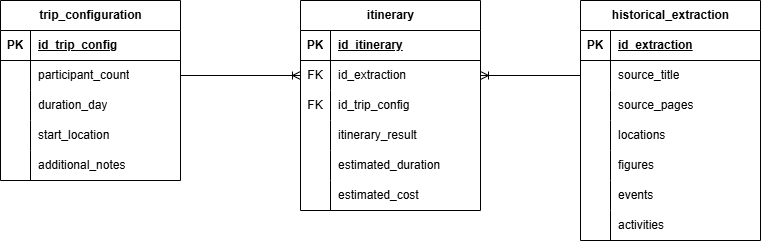

The diagram above was exported from draw.io. Its source (the exported page's mxGraphModel, read from the mxfile embedded in the PNG):
<mxGraphModel dx="1414" dy="743" grid="1" gridSize="10" guides="1" tooltips="1" connect="1" arrows="1" fold="1" page="1" pageScale="1" pageWidth="1654" pageHeight="1169" math="0" shadow="0">
  <root>
    <mxCell id="0" />
    <mxCell id="1" parent="0" />
    <mxCell id="3C9ZFhj5OnUssThrYl6L-1" parent="1" style="shape=table;startSize=30;container=1;collapsible=1;childLayout=tableLayout;fixedRows=1;rowLines=0;fontStyle=1;align=center;resizeLast=1;html=1;" value="trip_configuration" vertex="1">
      <mxGeometry height="180" width="180" x="200" y="240" as="geometry" />
    </mxCell>
    <mxCell id="3C9ZFhj5OnUssThrYl6L-2" parent="3C9ZFhj5OnUssThrYl6L-1" style="shape=tableRow;horizontal=0;startSize=0;swimlaneHead=0;swimlaneBody=0;fillColor=none;collapsible=0;dropTarget=0;points=[[0,0.5],[1,0.5]];portConstraint=eastwest;top=0;left=0;right=0;bottom=1;" value="" vertex="1">
      <mxGeometry height="30" width="180" y="30" as="geometry" />
    </mxCell>
    <mxCell id="3C9ZFhj5OnUssThrYl6L-3" parent="3C9ZFhj5OnUssThrYl6L-2" style="shape=partialRectangle;connectable=0;fillColor=none;top=0;left=0;bottom=0;right=0;fontStyle=1;overflow=hidden;whiteSpace=wrap;html=1;" value="PK" vertex="1">
      <mxGeometry height="30" width="30" as="geometry">
        <mxRectangle height="30" width="30" as="alternateBounds" />
      </mxGeometry>
    </mxCell>
    <mxCell id="3C9ZFhj5OnUssThrYl6L-4" parent="3C9ZFhj5OnUssThrYl6L-2" style="shape=partialRectangle;connectable=0;fillColor=none;top=0;left=0;bottom=0;right=0;align=left;spacingLeft=6;fontStyle=5;overflow=hidden;whiteSpace=wrap;html=1;" value="id_trip_config" vertex="1">
      <mxGeometry height="30" width="150" x="30" as="geometry">
        <mxRectangle height="30" width="150" as="alternateBounds" />
      </mxGeometry>
    </mxCell>
    <mxCell id="3C9ZFhj5OnUssThrYl6L-5" parent="3C9ZFhj5OnUssThrYl6L-1" style="shape=tableRow;horizontal=0;startSize=0;swimlaneHead=0;swimlaneBody=0;fillColor=none;collapsible=0;dropTarget=0;points=[[0,0.5],[1,0.5]];portConstraint=eastwest;top=0;left=0;right=0;bottom=0;" value="" vertex="1">
      <mxGeometry height="30" width="180" y="60" as="geometry" />
    </mxCell>
    <mxCell id="3C9ZFhj5OnUssThrYl6L-6" parent="3C9ZFhj5OnUssThrYl6L-5" style="shape=partialRectangle;connectable=0;fillColor=none;top=0;left=0;bottom=0;right=0;editable=1;overflow=hidden;whiteSpace=wrap;html=1;" value="" vertex="1">
      <mxGeometry height="30" width="30" as="geometry">
        <mxRectangle height="30" width="30" as="alternateBounds" />
      </mxGeometry>
    </mxCell>
    <mxCell id="3C9ZFhj5OnUssThrYl6L-7" parent="3C9ZFhj5OnUssThrYl6L-5" style="shape=partialRectangle;connectable=0;fillColor=none;top=0;left=0;bottom=0;right=0;align=left;spacingLeft=6;overflow=hidden;whiteSpace=wrap;html=1;" value="participant_count" vertex="1">
      <mxGeometry height="30" width="150" x="30" as="geometry">
        <mxRectangle height="30" width="150" as="alternateBounds" />
      </mxGeometry>
    </mxCell>
    <mxCell id="3C9ZFhj5OnUssThrYl6L-8" parent="3C9ZFhj5OnUssThrYl6L-1" style="shape=tableRow;horizontal=0;startSize=0;swimlaneHead=0;swimlaneBody=0;fillColor=none;collapsible=0;dropTarget=0;points=[[0,0.5],[1,0.5]];portConstraint=eastwest;top=0;left=0;right=0;bottom=0;" value="" vertex="1">
      <mxGeometry height="30" width="180" y="90" as="geometry" />
    </mxCell>
    <mxCell id="3C9ZFhj5OnUssThrYl6L-9" parent="3C9ZFhj5OnUssThrYl6L-8" style="shape=partialRectangle;connectable=0;fillColor=none;top=0;left=0;bottom=0;right=0;editable=1;overflow=hidden;whiteSpace=wrap;html=1;" value="" vertex="1">
      <mxGeometry height="30" width="30" as="geometry">
        <mxRectangle height="30" width="30" as="alternateBounds" />
      </mxGeometry>
    </mxCell>
    <mxCell id="3C9ZFhj5OnUssThrYl6L-10" parent="3C9ZFhj5OnUssThrYl6L-8" style="shape=partialRectangle;connectable=0;fillColor=none;top=0;left=0;bottom=0;right=0;align=left;spacingLeft=6;overflow=hidden;whiteSpace=wrap;html=1;" value="duration_day" vertex="1">
      <mxGeometry height="30" width="150" x="30" as="geometry">
        <mxRectangle height="30" width="150" as="alternateBounds" />
      </mxGeometry>
    </mxCell>
    <mxCell id="3C9ZFhj5OnUssThrYl6L-11" parent="3C9ZFhj5OnUssThrYl6L-1" style="shape=tableRow;horizontal=0;startSize=0;swimlaneHead=0;swimlaneBody=0;fillColor=none;collapsible=0;dropTarget=0;points=[[0,0.5],[1,0.5]];portConstraint=eastwest;top=0;left=0;right=0;bottom=0;" value="" vertex="1">
      <mxGeometry height="30" width="180" y="120" as="geometry" />
    </mxCell>
    <mxCell id="3C9ZFhj5OnUssThrYl6L-12" parent="3C9ZFhj5OnUssThrYl6L-11" style="shape=partialRectangle;connectable=0;fillColor=none;top=0;left=0;bottom=0;right=0;editable=1;overflow=hidden;whiteSpace=wrap;html=1;" value="" vertex="1">
      <mxGeometry height="30" width="30" as="geometry">
        <mxRectangle height="30" width="30" as="alternateBounds" />
      </mxGeometry>
    </mxCell>
    <mxCell id="3C9ZFhj5OnUssThrYl6L-13" parent="3C9ZFhj5OnUssThrYl6L-11" style="shape=partialRectangle;connectable=0;fillColor=none;top=0;left=0;bottom=0;right=0;align=left;spacingLeft=6;overflow=hidden;whiteSpace=wrap;html=1;" value="start_location" vertex="1">
      <mxGeometry height="30" width="150" x="30" as="geometry">
        <mxRectangle height="30" width="150" as="alternateBounds" />
      </mxGeometry>
    </mxCell>
    <mxCell id="3C9ZFhj5OnUssThrYl6L-75" parent="3C9ZFhj5OnUssThrYl6L-1" style="shape=tableRow;horizontal=0;startSize=0;swimlaneHead=0;swimlaneBody=0;fillColor=none;collapsible=0;dropTarget=0;points=[[0,0.5],[1,0.5]];portConstraint=eastwest;top=0;left=0;right=0;bottom=0;" vertex="1">
      <mxGeometry height="30" width="180" y="150" as="geometry" />
    </mxCell>
    <mxCell id="3C9ZFhj5OnUssThrYl6L-76" parent="3C9ZFhj5OnUssThrYl6L-75" style="shape=partialRectangle;connectable=0;fillColor=none;top=0;left=0;bottom=0;right=0;editable=1;overflow=hidden;whiteSpace=wrap;html=1;" vertex="1">
      <mxGeometry height="30" width="30" as="geometry">
        <mxRectangle height="30" width="30" as="alternateBounds" />
      </mxGeometry>
    </mxCell>
    <mxCell id="3C9ZFhj5OnUssThrYl6L-77" parent="3C9ZFhj5OnUssThrYl6L-75" style="shape=partialRectangle;connectable=0;fillColor=none;top=0;left=0;bottom=0;right=0;align=left;spacingLeft=6;overflow=hidden;whiteSpace=wrap;html=1;" value="additional_notes" vertex="1">
      <mxGeometry height="30" width="150" x="30" as="geometry">
        <mxRectangle height="30" width="150" as="alternateBounds" />
      </mxGeometry>
    </mxCell>
    <mxCell id="3C9ZFhj5OnUssThrYl6L-14" parent="1" style="shape=table;startSize=30;container=1;collapsible=1;childLayout=tableLayout;fixedRows=1;rowLines=0;fontStyle=1;align=center;resizeLast=1;html=1;" value="historical_extraction" vertex="1">
      <mxGeometry height="240" width="180" x="780" y="240" as="geometry" />
    </mxCell>
    <mxCell id="3C9ZFhj5OnUssThrYl6L-15" parent="3C9ZFhj5OnUssThrYl6L-14" style="shape=tableRow;horizontal=0;startSize=0;swimlaneHead=0;swimlaneBody=0;fillColor=none;collapsible=0;dropTarget=0;points=[[0,0.5],[1,0.5]];portConstraint=eastwest;top=0;left=0;right=0;bottom=1;" value="" vertex="1">
      <mxGeometry height="30" width="180" y="30" as="geometry" />
    </mxCell>
    <mxCell id="3C9ZFhj5OnUssThrYl6L-16" parent="3C9ZFhj5OnUssThrYl6L-15" style="shape=partialRectangle;connectable=0;fillColor=none;top=0;left=0;bottom=0;right=0;fontStyle=1;overflow=hidden;whiteSpace=wrap;html=1;" value="PK" vertex="1">
      <mxGeometry height="30" width="30" as="geometry">
        <mxRectangle height="30" width="30" as="alternateBounds" />
      </mxGeometry>
    </mxCell>
    <mxCell id="3C9ZFhj5OnUssThrYl6L-17" parent="3C9ZFhj5OnUssThrYl6L-15" style="shape=partialRectangle;connectable=0;fillColor=none;top=0;left=0;bottom=0;right=0;align=left;spacingLeft=6;fontStyle=5;overflow=hidden;whiteSpace=wrap;html=1;" value="id_extraction" vertex="1">
      <mxGeometry height="30" width="150" x="30" as="geometry">
        <mxRectangle height="30" width="150" as="alternateBounds" />
      </mxGeometry>
    </mxCell>
    <mxCell id="3C9ZFhj5OnUssThrYl6L-18" parent="3C9ZFhj5OnUssThrYl6L-14" style="shape=tableRow;horizontal=0;startSize=0;swimlaneHead=0;swimlaneBody=0;fillColor=none;collapsible=0;dropTarget=0;points=[[0,0.5],[1,0.5]];portConstraint=eastwest;top=0;left=0;right=0;bottom=0;" value="" vertex="1">
      <mxGeometry height="30" width="180" y="60" as="geometry" />
    </mxCell>
    <mxCell id="3C9ZFhj5OnUssThrYl6L-19" parent="3C9ZFhj5OnUssThrYl6L-18" style="shape=partialRectangle;connectable=0;fillColor=none;top=0;left=0;bottom=0;right=0;editable=1;overflow=hidden;whiteSpace=wrap;html=1;" value="" vertex="1">
      <mxGeometry height="30" width="30" as="geometry">
        <mxRectangle height="30" width="30" as="alternateBounds" />
      </mxGeometry>
    </mxCell>
    <mxCell id="3C9ZFhj5OnUssThrYl6L-20" parent="3C9ZFhj5OnUssThrYl6L-18" style="shape=partialRectangle;connectable=0;fillColor=none;top=0;left=0;bottom=0;right=0;align=left;spacingLeft=6;overflow=hidden;whiteSpace=wrap;html=1;" value="source_title" vertex="1">
      <mxGeometry height="30" width="150" x="30" as="geometry">
        <mxRectangle height="30" width="150" as="alternateBounds" />
      </mxGeometry>
    </mxCell>
    <mxCell id="3C9ZFhj5OnUssThrYl6L-21" parent="3C9ZFhj5OnUssThrYl6L-14" style="shape=tableRow;horizontal=0;startSize=0;swimlaneHead=0;swimlaneBody=0;fillColor=none;collapsible=0;dropTarget=0;points=[[0,0.5],[1,0.5]];portConstraint=eastwest;top=0;left=0;right=0;bottom=0;" value="" vertex="1">
      <mxGeometry height="30" width="180" y="90" as="geometry" />
    </mxCell>
    <mxCell id="3C9ZFhj5OnUssThrYl6L-22" parent="3C9ZFhj5OnUssThrYl6L-21" style="shape=partialRectangle;connectable=0;fillColor=none;top=0;left=0;bottom=0;right=0;editable=1;overflow=hidden;whiteSpace=wrap;html=1;" value="" vertex="1">
      <mxGeometry height="30" width="30" as="geometry">
        <mxRectangle height="30" width="30" as="alternateBounds" />
      </mxGeometry>
    </mxCell>
    <mxCell id="3C9ZFhj5OnUssThrYl6L-23" parent="3C9ZFhj5OnUssThrYl6L-21" style="shape=partialRectangle;connectable=0;fillColor=none;top=0;left=0;bottom=0;right=0;align=left;spacingLeft=6;overflow=hidden;whiteSpace=wrap;html=1;" value="source_pages" vertex="1">
      <mxGeometry height="30" width="150" x="30" as="geometry">
        <mxRectangle height="30" width="150" as="alternateBounds" />
      </mxGeometry>
    </mxCell>
    <mxCell id="3C9ZFhj5OnUssThrYl6L-24" parent="3C9ZFhj5OnUssThrYl6L-14" style="shape=tableRow;horizontal=0;startSize=0;swimlaneHead=0;swimlaneBody=0;fillColor=none;collapsible=0;dropTarget=0;points=[[0,0.5],[1,0.5]];portConstraint=eastwest;top=0;left=0;right=0;bottom=0;" value="" vertex="1">
      <mxGeometry height="30" width="180" y="120" as="geometry" />
    </mxCell>
    <mxCell id="3C9ZFhj5OnUssThrYl6L-25" parent="3C9ZFhj5OnUssThrYl6L-24" style="shape=partialRectangle;connectable=0;fillColor=none;top=0;left=0;bottom=0;right=0;editable=1;overflow=hidden;whiteSpace=wrap;html=1;" value="" vertex="1">
      <mxGeometry height="30" width="30" as="geometry">
        <mxRectangle height="30" width="30" as="alternateBounds" />
      </mxGeometry>
    </mxCell>
    <mxCell id="3C9ZFhj5OnUssThrYl6L-26" parent="3C9ZFhj5OnUssThrYl6L-24" style="shape=partialRectangle;connectable=0;fillColor=none;top=0;left=0;bottom=0;right=0;align=left;spacingLeft=6;overflow=hidden;whiteSpace=wrap;html=1;" value="locations" vertex="1">
      <mxGeometry height="30" width="150" x="30" as="geometry">
        <mxRectangle height="30" width="150" as="alternateBounds" />
      </mxGeometry>
    </mxCell>
    <mxCell id="3C9ZFhj5OnUssThrYl6L-48" parent="3C9ZFhj5OnUssThrYl6L-14" style="shape=tableRow;horizontal=0;startSize=0;swimlaneHead=0;swimlaneBody=0;fillColor=none;collapsible=0;dropTarget=0;points=[[0,0.5],[1,0.5]];portConstraint=eastwest;top=0;left=0;right=0;bottom=0;" vertex="1">
      <mxGeometry height="30" width="180" y="150" as="geometry" />
    </mxCell>
    <mxCell id="3C9ZFhj5OnUssThrYl6L-49" parent="3C9ZFhj5OnUssThrYl6L-48" style="shape=partialRectangle;connectable=0;fillColor=none;top=0;left=0;bottom=0;right=0;editable=1;overflow=hidden;whiteSpace=wrap;html=1;" vertex="1">
      <mxGeometry height="30" width="30" as="geometry">
        <mxRectangle height="30" width="30" as="alternateBounds" />
      </mxGeometry>
    </mxCell>
    <mxCell id="3C9ZFhj5OnUssThrYl6L-50" parent="3C9ZFhj5OnUssThrYl6L-48" style="shape=partialRectangle;connectable=0;fillColor=none;top=0;left=0;bottom=0;right=0;align=left;spacingLeft=6;overflow=hidden;whiteSpace=wrap;html=1;" value="figures" vertex="1">
      <mxGeometry height="30" width="150" x="30" as="geometry">
        <mxRectangle height="30" width="150" as="alternateBounds" />
      </mxGeometry>
    </mxCell>
    <mxCell id="3C9ZFhj5OnUssThrYl6L-69" parent="3C9ZFhj5OnUssThrYl6L-14" style="shape=tableRow;horizontal=0;startSize=0;swimlaneHead=0;swimlaneBody=0;fillColor=none;collapsible=0;dropTarget=0;points=[[0,0.5],[1,0.5]];portConstraint=eastwest;top=0;left=0;right=0;bottom=0;" vertex="1">
      <mxGeometry height="30" width="180" y="180" as="geometry" />
    </mxCell>
    <mxCell id="3C9ZFhj5OnUssThrYl6L-70" parent="3C9ZFhj5OnUssThrYl6L-69" style="shape=partialRectangle;connectable=0;fillColor=none;top=0;left=0;bottom=0;right=0;editable=1;overflow=hidden;whiteSpace=wrap;html=1;" vertex="1">
      <mxGeometry height="30" width="30" as="geometry">
        <mxRectangle height="30" width="30" as="alternateBounds" />
      </mxGeometry>
    </mxCell>
    <mxCell id="3C9ZFhj5OnUssThrYl6L-71" parent="3C9ZFhj5OnUssThrYl6L-69" style="shape=partialRectangle;connectable=0;fillColor=none;top=0;left=0;bottom=0;right=0;align=left;spacingLeft=6;overflow=hidden;whiteSpace=wrap;html=1;" value="events" vertex="1">
      <mxGeometry height="30" width="150" x="30" as="geometry">
        <mxRectangle height="30" width="150" as="alternateBounds" />
      </mxGeometry>
    </mxCell>
    <mxCell id="3C9ZFhj5OnUssThrYl6L-72" parent="3C9ZFhj5OnUssThrYl6L-14" style="shape=tableRow;horizontal=0;startSize=0;swimlaneHead=0;swimlaneBody=0;fillColor=none;collapsible=0;dropTarget=0;points=[[0,0.5],[1,0.5]];portConstraint=eastwest;top=0;left=0;right=0;bottom=0;" vertex="1">
      <mxGeometry height="30" width="180" y="210" as="geometry" />
    </mxCell>
    <mxCell id="3C9ZFhj5OnUssThrYl6L-73" parent="3C9ZFhj5OnUssThrYl6L-72" style="shape=partialRectangle;connectable=0;fillColor=none;top=0;left=0;bottom=0;right=0;editable=1;overflow=hidden;whiteSpace=wrap;html=1;" vertex="1">
      <mxGeometry height="30" width="30" as="geometry">
        <mxRectangle height="30" width="30" as="alternateBounds" />
      </mxGeometry>
    </mxCell>
    <mxCell id="3C9ZFhj5OnUssThrYl6L-74" parent="3C9ZFhj5OnUssThrYl6L-72" style="shape=partialRectangle;connectable=0;fillColor=none;top=0;left=0;bottom=0;right=0;align=left;spacingLeft=6;overflow=hidden;whiteSpace=wrap;html=1;" value="activities" vertex="1">
      <mxGeometry height="30" width="150" x="30" as="geometry">
        <mxRectangle height="30" width="150" as="alternateBounds" />
      </mxGeometry>
    </mxCell>
    <mxCell id="3C9ZFhj5OnUssThrYl6L-40" edge="1" parent="1" source="3C9ZFhj5OnUssThrYl6L-18" style="fontSize=12;html=1;endArrow=ERoneToMany;rounded=0;exitX=0;exitY=0.5;exitDx=0;exitDy=0;entryX=1;entryY=0.5;entryDx=0;entryDy=0;" target="3C9ZFhj5OnUssThrYl6L-55" value="">
      <mxGeometry height="100" relative="1" width="100" as="geometry">
        <mxPoint x="670" y="430" as="sourcePoint" />
        <mxPoint x="670" y="345" as="targetPoint" />
      </mxGeometry>
    </mxCell>
    <mxCell id="3C9ZFhj5OnUssThrYl6L-41" edge="1" parent="1" source="3C9ZFhj5OnUssThrYl6L-5" style="fontSize=12;html=1;endArrow=ERoneToMany;rounded=0;entryX=0;entryY=0.5;entryDx=0;entryDy=0;exitX=1;exitY=0.5;exitDx=0;exitDy=0;" target="3C9ZFhj5OnUssThrYl6L-55" value="">
      <mxGeometry height="100" relative="1" width="100" as="geometry">
        <mxPoint x="670" y="430" as="sourcePoint" />
        <mxPoint x="488.9200000000001" y="336" as="targetPoint" />
      </mxGeometry>
    </mxCell>
    <mxCell id="3C9ZFhj5OnUssThrYl6L-42" parent="1" style="shape=tableRow;horizontal=0;startSize=0;swimlaneHead=0;swimlaneBody=0;fillColor=none;collapsible=0;dropTarget=0;points=[[0,0.5],[1,0.5]];portConstraint=eastwest;top=0;left=0;right=0;bottom=0;" value="" vertex="1">
      <mxGeometry height="30" width="180" x="490" y="360" as="geometry" />
    </mxCell>
    <mxCell id="3C9ZFhj5OnUssThrYl6L-43" parent="3C9ZFhj5OnUssThrYl6L-42" style="shape=partialRectangle;connectable=0;fillColor=none;top=0;left=0;bottom=0;right=0;editable=1;overflow=hidden;whiteSpace=wrap;html=1;" value="" vertex="1">
      <mxGeometry height="30" width="30" as="geometry">
        <mxRectangle height="30" width="30" as="alternateBounds" />
      </mxGeometry>
    </mxCell>
    <mxCell id="3C9ZFhj5OnUssThrYl6L-45" parent="1" style="shape=tableRow;horizontal=0;startSize=0;swimlaneHead=0;swimlaneBody=0;fillColor=none;collapsible=0;dropTarget=0;points=[[0,0.5],[1,0.5]];portConstraint=eastwest;top=0;left=0;right=0;bottom=0;" value="" vertex="1">
      <mxGeometry height="30" width="180" x="490" y="390" as="geometry" />
    </mxCell>
    <mxCell id="3C9ZFhj5OnUssThrYl6L-46" parent="3C9ZFhj5OnUssThrYl6L-45" style="shape=partialRectangle;connectable=0;fillColor=none;top=0;left=0;bottom=0;right=0;editable=1;overflow=hidden;whiteSpace=wrap;html=1;" value="" vertex="1">
      <mxGeometry height="30" width="30" as="geometry">
        <mxRectangle height="30" width="30" as="alternateBounds" />
      </mxGeometry>
    </mxCell>
    <mxCell id="3C9ZFhj5OnUssThrYl6L-51" parent="1" style="shape=table;startSize=30;container=1;collapsible=1;childLayout=tableLayout;fixedRows=1;rowLines=0;fontStyle=1;align=center;resizeLast=1;html=1;" value="itinerary" vertex="1">
      <mxGeometry height="210" width="180" x="500" y="240" as="geometry" />
    </mxCell>
    <mxCell id="3C9ZFhj5OnUssThrYl6L-52" parent="3C9ZFhj5OnUssThrYl6L-51" style="shape=tableRow;horizontal=0;startSize=0;swimlaneHead=0;swimlaneBody=0;fillColor=none;collapsible=0;dropTarget=0;points=[[0,0.5],[1,0.5]];portConstraint=eastwest;top=0;left=0;right=0;bottom=1;" value="" vertex="1">
      <mxGeometry height="30" width="180" y="30" as="geometry" />
    </mxCell>
    <mxCell id="3C9ZFhj5OnUssThrYl6L-53" parent="3C9ZFhj5OnUssThrYl6L-52" style="shape=partialRectangle;connectable=0;fillColor=none;top=0;left=0;bottom=0;right=0;fontStyle=1;overflow=hidden;whiteSpace=wrap;html=1;" value="PK" vertex="1">
      <mxGeometry height="30" width="30" as="geometry">
        <mxRectangle height="30" width="30" as="alternateBounds" />
      </mxGeometry>
    </mxCell>
    <mxCell id="3C9ZFhj5OnUssThrYl6L-54" parent="3C9ZFhj5OnUssThrYl6L-52" style="shape=partialRectangle;connectable=0;fillColor=none;top=0;left=0;bottom=0;right=0;align=left;spacingLeft=6;fontStyle=5;overflow=hidden;whiteSpace=wrap;html=1;" value="id_itinerary" vertex="1">
      <mxGeometry height="30" width="150" x="30" as="geometry">
        <mxRectangle height="30" width="150" as="alternateBounds" />
      </mxGeometry>
    </mxCell>
    <mxCell id="3C9ZFhj5OnUssThrYl6L-55" parent="3C9ZFhj5OnUssThrYl6L-51" style="shape=tableRow;horizontal=0;startSize=0;swimlaneHead=0;swimlaneBody=0;fillColor=none;collapsible=0;dropTarget=0;points=[[0,0.5],[1,0.5]];portConstraint=eastwest;top=0;left=0;right=0;bottom=0;" value="" vertex="1">
      <mxGeometry height="30" width="180" y="60" as="geometry" />
    </mxCell>
    <mxCell id="3C9ZFhj5OnUssThrYl6L-56" parent="3C9ZFhj5OnUssThrYl6L-55" style="shape=partialRectangle;connectable=0;fillColor=none;top=0;left=0;bottom=0;right=0;editable=1;overflow=hidden;whiteSpace=wrap;html=1;" value="FK" vertex="1">
      <mxGeometry height="30" width="30" as="geometry">
        <mxRectangle height="30" width="30" as="alternateBounds" />
      </mxGeometry>
    </mxCell>
    <mxCell id="3C9ZFhj5OnUssThrYl6L-57" parent="3C9ZFhj5OnUssThrYl6L-55" style="shape=partialRectangle;connectable=0;fillColor=none;top=0;left=0;bottom=0;right=0;align=left;spacingLeft=6;overflow=hidden;whiteSpace=wrap;html=1;" value="id_extraction" vertex="1">
      <mxGeometry height="30" width="150" x="30" as="geometry">
        <mxRectangle height="30" width="150" as="alternateBounds" />
      </mxGeometry>
    </mxCell>
    <mxCell id="3C9ZFhj5OnUssThrYl6L-58" parent="3C9ZFhj5OnUssThrYl6L-51" style="shape=tableRow;horizontal=0;startSize=0;swimlaneHead=0;swimlaneBody=0;fillColor=none;collapsible=0;dropTarget=0;points=[[0,0.5],[1,0.5]];portConstraint=eastwest;top=0;left=0;right=0;bottom=0;" value="" vertex="1">
      <mxGeometry height="30" width="180" y="90" as="geometry" />
    </mxCell>
    <mxCell id="3C9ZFhj5OnUssThrYl6L-59" parent="3C9ZFhj5OnUssThrYl6L-58" style="shape=partialRectangle;connectable=0;fillColor=none;top=0;left=0;bottom=0;right=0;editable=1;overflow=hidden;whiteSpace=wrap;html=1;" value="FK" vertex="1">
      <mxGeometry height="30" width="30" as="geometry">
        <mxRectangle height="30" width="30" as="alternateBounds" />
      </mxGeometry>
    </mxCell>
    <mxCell id="3C9ZFhj5OnUssThrYl6L-60" parent="3C9ZFhj5OnUssThrYl6L-58" style="shape=partialRectangle;connectable=0;fillColor=none;top=0;left=0;bottom=0;right=0;align=left;spacingLeft=6;overflow=hidden;whiteSpace=wrap;html=1;" value="id_trip_config" vertex="1">
      <mxGeometry height="30" width="150" x="30" as="geometry">
        <mxRectangle height="30" width="150" as="alternateBounds" />
      </mxGeometry>
    </mxCell>
    <mxCell id="3C9ZFhj5OnUssThrYl6L-61" parent="3C9ZFhj5OnUssThrYl6L-51" style="shape=tableRow;horizontal=0;startSize=0;swimlaneHead=0;swimlaneBody=0;fillColor=none;collapsible=0;dropTarget=0;points=[[0,0.5],[1,0.5]];portConstraint=eastwest;top=0;left=0;right=0;bottom=0;" value="" vertex="1">
      <mxGeometry height="30" width="180" y="120" as="geometry" />
    </mxCell>
    <mxCell id="3C9ZFhj5OnUssThrYl6L-62" parent="3C9ZFhj5OnUssThrYl6L-61" style="shape=partialRectangle;connectable=0;fillColor=none;top=0;left=0;bottom=0;right=0;editable=1;overflow=hidden;whiteSpace=wrap;html=1;" value="" vertex="1">
      <mxGeometry height="30" width="30" as="geometry">
        <mxRectangle height="30" width="30" as="alternateBounds" />
      </mxGeometry>
    </mxCell>
    <mxCell id="3C9ZFhj5OnUssThrYl6L-63" parent="3C9ZFhj5OnUssThrYl6L-61" style="shape=partialRectangle;connectable=0;fillColor=none;top=0;left=0;bottom=0;right=0;align=left;spacingLeft=6;overflow=hidden;whiteSpace=wrap;html=1;" value="itinerary_result" vertex="1">
      <mxGeometry height="30" width="150" x="30" as="geometry">
        <mxRectangle height="30" width="150" as="alternateBounds" />
      </mxGeometry>
    </mxCell>
    <mxCell id="3C9ZFhj5OnUssThrYl6L-64" parent="3C9ZFhj5OnUssThrYl6L-51" style="shape=tableRow;horizontal=0;startSize=0;swimlaneHead=0;swimlaneBody=0;fillColor=none;collapsible=0;dropTarget=0;points=[[0,0.5],[1,0.5]];portConstraint=eastwest;top=0;left=0;right=0;bottom=0;" vertex="1">
      <mxGeometry height="30" width="180" y="150" as="geometry" />
    </mxCell>
    <mxCell id="3C9ZFhj5OnUssThrYl6L-65" parent="3C9ZFhj5OnUssThrYl6L-64" style="shape=partialRectangle;connectable=0;fillColor=none;top=0;left=0;bottom=0;right=0;editable=1;overflow=hidden;whiteSpace=wrap;html=1;" vertex="1">
      <mxGeometry height="30" width="30" as="geometry">
        <mxRectangle height="30" width="30" as="alternateBounds" />
      </mxGeometry>
    </mxCell>
    <mxCell id="3C9ZFhj5OnUssThrYl6L-66" parent="3C9ZFhj5OnUssThrYl6L-64" style="shape=partialRectangle;connectable=0;fillColor=none;top=0;left=0;bottom=0;right=0;align=left;spacingLeft=6;overflow=hidden;whiteSpace=wrap;html=1;" value="estimated_duration" vertex="1">
      <mxGeometry height="30" width="150" x="30" as="geometry">
        <mxRectangle height="30" width="150" as="alternateBounds" />
      </mxGeometry>
    </mxCell>
    <mxCell id="3C9ZFhj5OnUssThrYl6L-78" parent="3C9ZFhj5OnUssThrYl6L-51" style="shape=tableRow;horizontal=0;startSize=0;swimlaneHead=0;swimlaneBody=0;fillColor=none;collapsible=0;dropTarget=0;points=[[0,0.5],[1,0.5]];portConstraint=eastwest;top=0;left=0;right=0;bottom=0;" vertex="1">
      <mxGeometry height="30" width="180" y="180" as="geometry" />
    </mxCell>
    <mxCell id="3C9ZFhj5OnUssThrYl6L-79" parent="3C9ZFhj5OnUssThrYl6L-78" style="shape=partialRectangle;connectable=0;fillColor=none;top=0;left=0;bottom=0;right=0;editable=1;overflow=hidden;whiteSpace=wrap;html=1;" vertex="1">
      <mxGeometry height="30" width="30" as="geometry">
        <mxRectangle height="30" width="30" as="alternateBounds" />
      </mxGeometry>
    </mxCell>
    <mxCell id="3C9ZFhj5OnUssThrYl6L-80" parent="3C9ZFhj5OnUssThrYl6L-78" style="shape=partialRectangle;connectable=0;fillColor=none;top=0;left=0;bottom=0;right=0;align=left;spacingLeft=6;overflow=hidden;whiteSpace=wrap;html=1;" value="estimated_cost" vertex="1">
      <mxGeometry height="30" width="150" x="30" as="geometry">
        <mxRectangle height="30" width="150" as="alternateBounds" />
      </mxGeometry>
    </mxCell>
  </root>
</mxGraphModel>